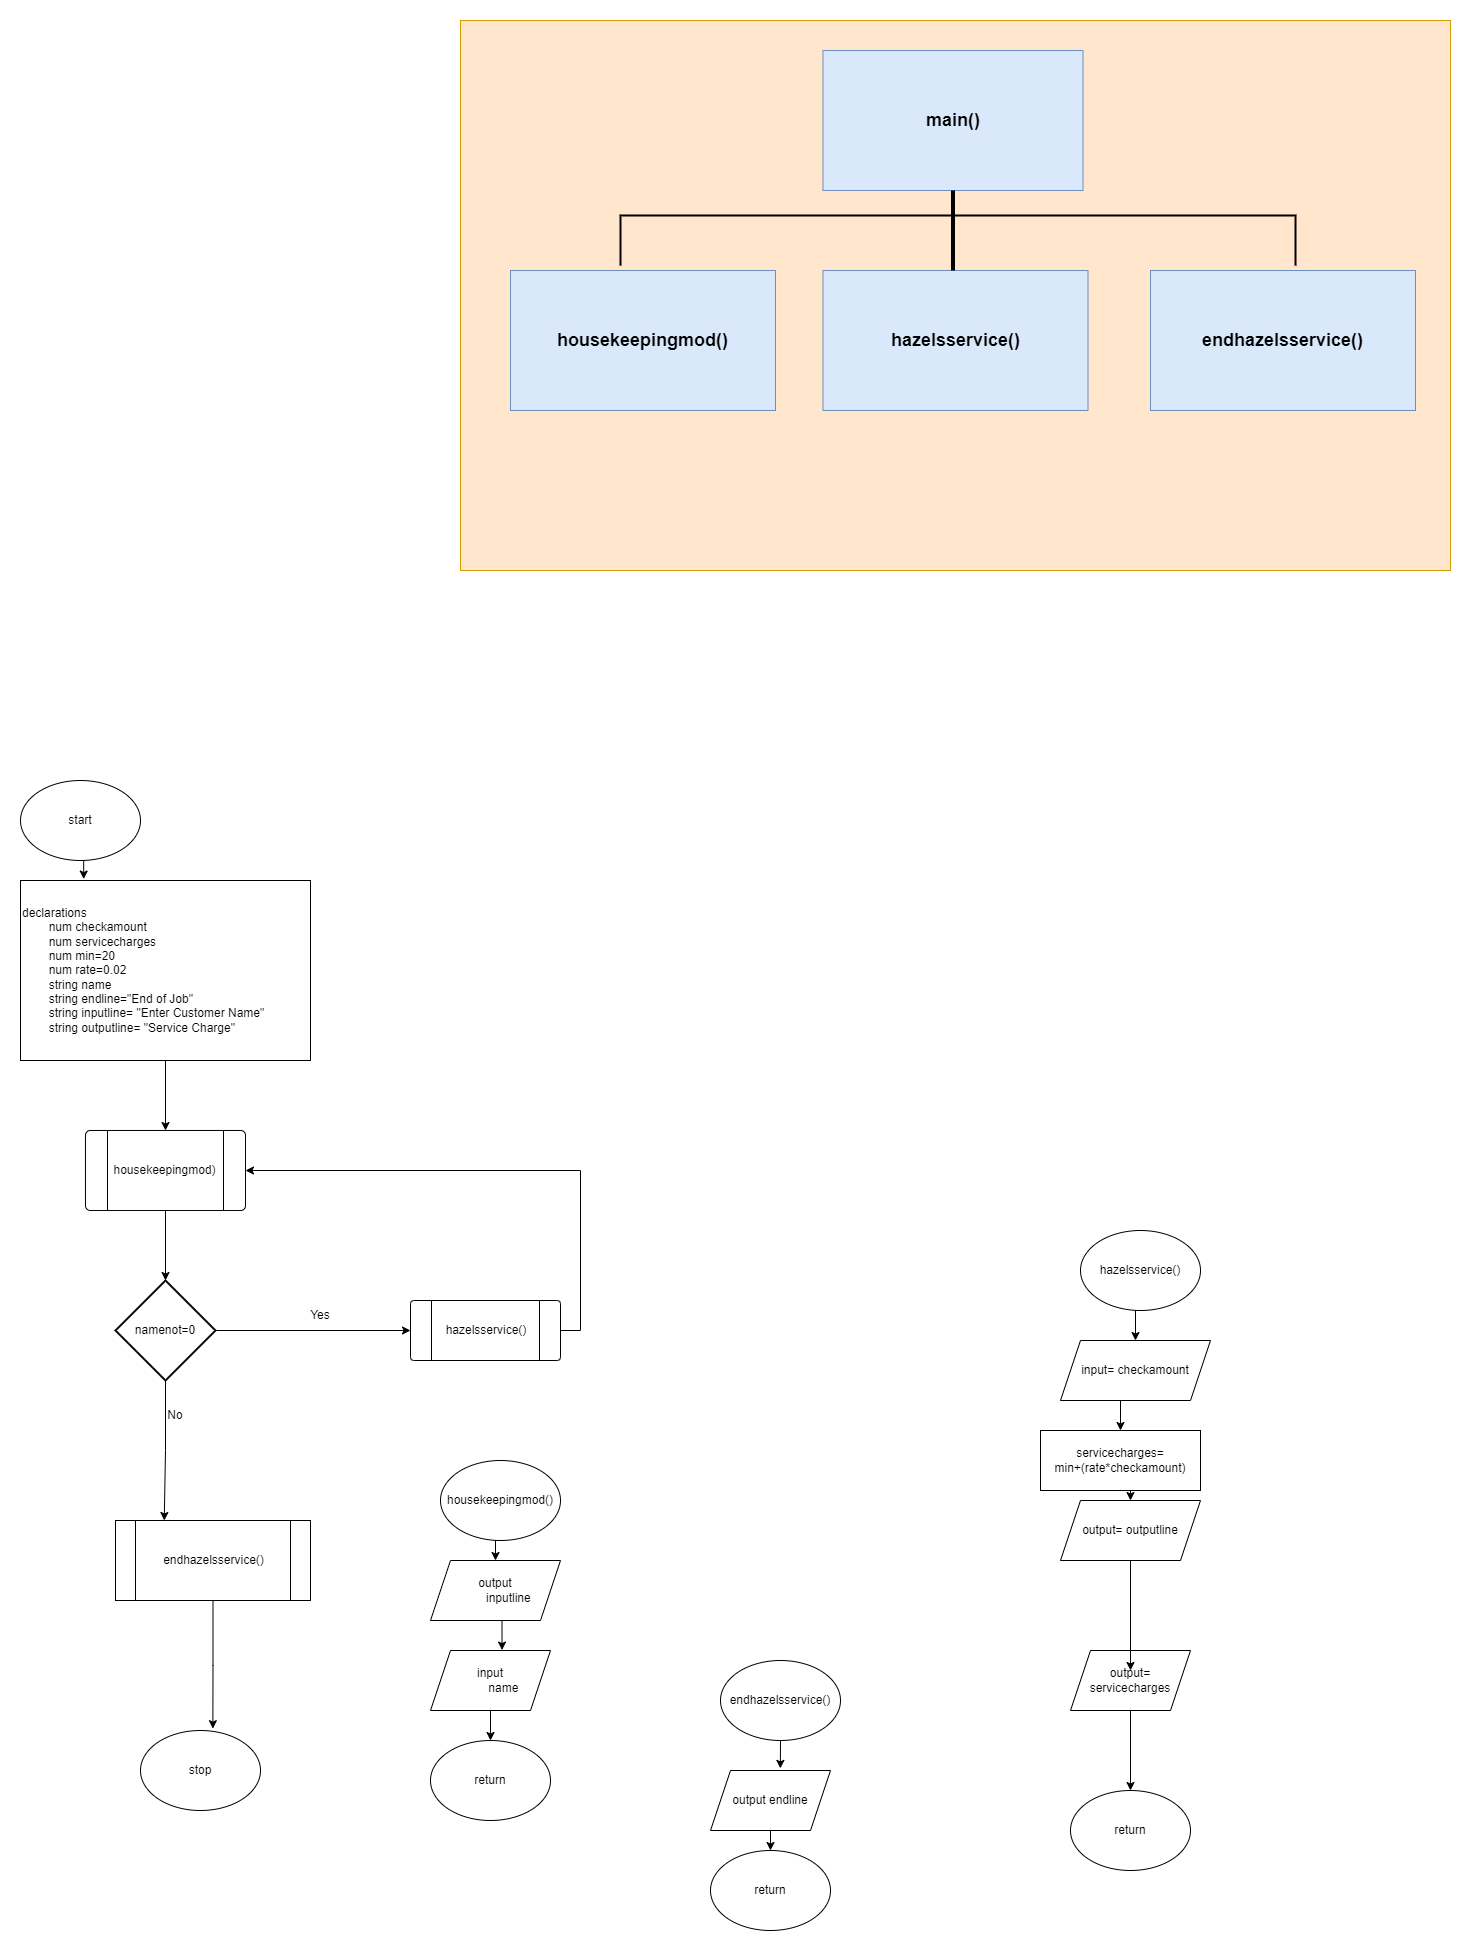

The diagram above was exported from draw.io. Its source (the exported page's mxGraphModel, read from the mxfile embedded in the PNG):
<mxGraphModel dx="2035" dy="2295" grid="1" gridSize="10" guides="1" tooltips="1" connect="1" arrows="0" fold="1" page="1" pageScale="1" pageWidth="850" pageHeight="1100" math="0" shadow="0">
  <root>
    <mxCell id="0" />
    <mxCell id="1" parent="0" />
    <UserObject label="start" id="q7HFyJ5nwfUw5mOZbttD-1">
      <mxCell style="ellipse;whiteSpace=wrap;html=1;" vertex="1" parent="1">
        <mxGeometry x="240" y="-320" width="120" height="80" as="geometry" />
      </mxCell>
    </UserObject>
    <mxCell id="q7HFyJ5nwfUw5mOZbttD-14" value="" style="edgeStyle=orthogonalEdgeStyle;rounded=0;orthogonalLoop=1;jettySize=auto;html=1;" edge="1" parent="1" source="q7HFyJ5nwfUw5mOZbttD-2" target="q7HFyJ5nwfUw5mOZbttD-13">
      <mxGeometry relative="1" as="geometry" />
    </mxCell>
    <mxCell id="q7HFyJ5nwfUw5mOZbttD-2" value="declarations&lt;div&gt;&lt;span style=&quot;white-space: pre;&quot;&gt;&#09;&lt;/span&gt;num checkamount&lt;br&gt;&lt;/div&gt;&lt;div&gt;&lt;span style=&quot;white-space: pre;&quot;&gt;&#09;&lt;/span&gt;num servicecharges&lt;br&gt;&lt;/div&gt;&lt;div&gt;&lt;span style=&quot;white-space: pre;&quot;&gt;&#09;&lt;/span&gt;num min=20&lt;br&gt;&lt;/div&gt;&lt;div&gt;&lt;span style=&quot;white-space: pre;&quot;&gt;&#09;&lt;/span&gt;num rate=0.02&lt;br&gt;&lt;/div&gt;&lt;div&gt;&lt;span style=&quot;white-space: pre;&quot;&gt;&#09;&lt;/span&gt;string name&lt;br&gt;&lt;/div&gt;&lt;div&gt;&lt;span style=&quot;white-space: pre;&quot;&gt;&#09;&lt;/span&gt;string endline=&quot;End of Job&quot;&lt;br&gt;&lt;/div&gt;&lt;div&gt;&lt;span style=&quot;white-space: pre;&quot;&gt;&#09;&lt;/span&gt;string inputline= &quot;Enter Customer Name&quot;&lt;br&gt;&lt;span style=&quot;white-space: pre;&quot;&gt;&#09;&lt;/span&gt;string outputline= &quot;Service Charge&quot;&lt;br&gt;&lt;/div&gt;" style="rounded=0;whiteSpace=wrap;html=1;align=left;" vertex="1" parent="1">
      <mxGeometry x="240" y="-220" width="290" height="180" as="geometry" />
    </mxCell>
    <mxCell id="q7HFyJ5nwfUw5mOZbttD-13" value="housekeepingmod)" style="verticalLabelPosition=middle;verticalAlign=middle;html=1;shape=process;whiteSpace=wrap;rounded=1;size=0.14;arcSize=6;labelPosition=center;align=center;" vertex="1" parent="1">
      <mxGeometry x="305" y="30" width="160" height="80" as="geometry" />
    </mxCell>
    <mxCell id="q7HFyJ5nwfUw5mOZbttD-25" style="edgeStyle=orthogonalEdgeStyle;rounded=0;orthogonalLoop=1;jettySize=auto;html=1;exitX=1;exitY=0.5;exitDx=0;exitDy=0;exitPerimeter=0;entryX=0;entryY=0.5;entryDx=0;entryDy=0;" edge="1" parent="1" source="q7HFyJ5nwfUw5mOZbttD-17" target="q7HFyJ5nwfUw5mOZbttD-19">
      <mxGeometry relative="1" as="geometry" />
    </mxCell>
    <mxCell id="q7HFyJ5nwfUw5mOZbttD-60" style="edgeStyle=orthogonalEdgeStyle;rounded=0;orthogonalLoop=1;jettySize=auto;html=1;exitX=0.5;exitY=1;exitDx=0;exitDy=0;exitPerimeter=0;entryX=0.25;entryY=0;entryDx=0;entryDy=0;" edge="1" parent="1" source="q7HFyJ5nwfUw5mOZbttD-17" target="q7HFyJ5nwfUw5mOZbttD-27">
      <mxGeometry relative="1" as="geometry" />
    </mxCell>
    <mxCell id="q7HFyJ5nwfUw5mOZbttD-17" value="namenot=0" style="strokeWidth=2;html=1;shape=mxgraph.flowchart.decision;whiteSpace=wrap;" vertex="1" parent="1">
      <mxGeometry x="335" y="180" width="100" height="100" as="geometry" />
    </mxCell>
    <mxCell id="q7HFyJ5nwfUw5mOZbttD-18" style="edgeStyle=orthogonalEdgeStyle;rounded=0;orthogonalLoop=1;jettySize=auto;html=1;entryX=0.5;entryY=0;entryDx=0;entryDy=0;entryPerimeter=0;" edge="1" parent="1" source="q7HFyJ5nwfUw5mOZbttD-13" target="q7HFyJ5nwfUw5mOZbttD-17">
      <mxGeometry relative="1" as="geometry" />
    </mxCell>
    <mxCell id="q7HFyJ5nwfUw5mOZbttD-21" style="edgeStyle=orthogonalEdgeStyle;rounded=0;orthogonalLoop=1;jettySize=auto;html=1;exitX=1;exitY=0.5;exitDx=0;exitDy=0;entryX=1;entryY=0.5;entryDx=0;entryDy=0;" edge="1" parent="1" source="q7HFyJ5nwfUw5mOZbttD-19" target="q7HFyJ5nwfUw5mOZbttD-13">
      <mxGeometry relative="1" as="geometry">
        <mxPoint x="500" y="110" as="targetPoint" />
      </mxGeometry>
    </mxCell>
    <mxCell id="q7HFyJ5nwfUw5mOZbttD-19" value="hazelsservice()" style="verticalLabelPosition=middle;verticalAlign=middle;html=1;shape=process;whiteSpace=wrap;rounded=1;size=0.14;arcSize=6;labelPosition=center;align=center;" vertex="1" parent="1">
      <mxGeometry x="630" y="200" width="150" height="60" as="geometry" />
    </mxCell>
    <mxCell id="q7HFyJ5nwfUw5mOZbttD-26" value="Yes" style="text;html=1;align=center;verticalAlign=middle;whiteSpace=wrap;rounded=0;" vertex="1" parent="1">
      <mxGeometry x="510" y="200" width="60" height="30" as="geometry" />
    </mxCell>
    <mxCell id="q7HFyJ5nwfUw5mOZbttD-27" value="endhazelsservice()" style="shape=process;whiteSpace=wrap;html=1;backgroundOutline=1;" vertex="1" parent="1">
      <mxGeometry x="335" y="420" width="195" height="80" as="geometry" />
    </mxCell>
    <mxCell id="q7HFyJ5nwfUw5mOZbttD-29" value="No" style="text;html=1;align=center;verticalAlign=middle;whiteSpace=wrap;rounded=0;" vertex="1" parent="1">
      <mxGeometry x="365" y="300" width="60" height="30" as="geometry" />
    </mxCell>
    <mxCell id="q7HFyJ5nwfUw5mOZbttD-30" value="stop" style="ellipse;whiteSpace=wrap;html=1;" vertex="1" parent="1">
      <mxGeometry x="360" y="630" width="120" height="80" as="geometry" />
    </mxCell>
    <mxCell id="q7HFyJ5nwfUw5mOZbttD-33" style="edgeStyle=orthogonalEdgeStyle;rounded=0;orthogonalLoop=1;jettySize=auto;html=1;exitX=0.5;exitY=1;exitDx=0;exitDy=0;entryX=0.218;entryY=-0.008;entryDx=0;entryDy=0;entryPerimeter=0;" edge="1" parent="1" source="q7HFyJ5nwfUw5mOZbttD-1" target="q7HFyJ5nwfUw5mOZbttD-2">
      <mxGeometry relative="1" as="geometry" />
    </mxCell>
    <mxCell id="q7HFyJ5nwfUw5mOZbttD-38" style="edgeStyle=orthogonalEdgeStyle;rounded=0;orthogonalLoop=1;jettySize=auto;html=1;exitX=0.5;exitY=1;exitDx=0;exitDy=0;entryX=0.5;entryY=0;entryDx=0;entryDy=0;" edge="1" parent="1" source="q7HFyJ5nwfUw5mOZbttD-34" target="q7HFyJ5nwfUw5mOZbttD-35">
      <mxGeometry relative="1" as="geometry" />
    </mxCell>
    <mxCell id="q7HFyJ5nwfUw5mOZbttD-34" value="housekeepingmod()" style="ellipse;whiteSpace=wrap;html=1;" vertex="1" parent="1">
      <mxGeometry x="660" y="360" width="120" height="80" as="geometry" />
    </mxCell>
    <mxCell id="q7HFyJ5nwfUw5mOZbttD-35" value="output&lt;div&gt;&lt;span style=&quot;white-space: pre;&quot;&gt;&#09;&lt;/span&gt;inputline&lt;/div&gt;" style="shape=parallelogram;perimeter=parallelogramPerimeter;whiteSpace=wrap;html=1;fixedSize=1;align=center;labelPosition=center;verticalLabelPosition=middle;verticalAlign=middle;" vertex="1" parent="1">
      <mxGeometry x="650" y="460" width="130" height="60" as="geometry" />
    </mxCell>
    <mxCell id="q7HFyJ5nwfUw5mOZbttD-40" style="edgeStyle=orthogonalEdgeStyle;rounded=0;orthogonalLoop=1;jettySize=auto;html=1;exitX=0.5;exitY=1;exitDx=0;exitDy=0;entryX=0.5;entryY=0;entryDx=0;entryDy=0;" edge="1" parent="1" source="q7HFyJ5nwfUw5mOZbttD-36" target="q7HFyJ5nwfUw5mOZbttD-37">
      <mxGeometry relative="1" as="geometry" />
    </mxCell>
    <mxCell id="q7HFyJ5nwfUw5mOZbttD-36" value="input&lt;div&gt;&lt;span style=&quot;white-space: pre;&quot;&gt;&#09;&lt;/span&gt;name&lt;br&gt;&lt;/div&gt;" style="shape=parallelogram;perimeter=parallelogramPerimeter;whiteSpace=wrap;html=1;fixedSize=1;" vertex="1" parent="1">
      <mxGeometry x="650" y="550" width="120" height="60" as="geometry" />
    </mxCell>
    <mxCell id="q7HFyJ5nwfUw5mOZbttD-37" value="return" style="ellipse;whiteSpace=wrap;html=1;" vertex="1" parent="1">
      <mxGeometry x="650" y="640" width="120" height="80" as="geometry" />
    </mxCell>
    <mxCell id="q7HFyJ5nwfUw5mOZbttD-39" style="edgeStyle=orthogonalEdgeStyle;rounded=0;orthogonalLoop=1;jettySize=auto;html=1;exitX=0.5;exitY=1;exitDx=0;exitDy=0;entryX=0.596;entryY=-0.007;entryDx=0;entryDy=0;entryPerimeter=0;" edge="1" parent="1" source="q7HFyJ5nwfUw5mOZbttD-35" target="q7HFyJ5nwfUw5mOZbttD-36">
      <mxGeometry relative="1" as="geometry" />
    </mxCell>
    <mxCell id="q7HFyJ5nwfUw5mOZbttD-41" value="endhazelsservice()" style="ellipse;whiteSpace=wrap;html=1;" vertex="1" parent="1">
      <mxGeometry x="940" y="560" width="120" height="80" as="geometry" />
    </mxCell>
    <mxCell id="q7HFyJ5nwfUw5mOZbttD-42" value="return" style="ellipse;whiteSpace=wrap;html=1;" vertex="1" parent="1">
      <mxGeometry x="930" y="750" width="120" height="80" as="geometry" />
    </mxCell>
    <mxCell id="q7HFyJ5nwfUw5mOZbttD-45" style="edgeStyle=orthogonalEdgeStyle;rounded=0;orthogonalLoop=1;jettySize=auto;html=1;exitX=0.5;exitY=1;exitDx=0;exitDy=0;entryX=0.5;entryY=0;entryDx=0;entryDy=0;" edge="1" parent="1" source="q7HFyJ5nwfUw5mOZbttD-43" target="q7HFyJ5nwfUw5mOZbttD-42">
      <mxGeometry relative="1" as="geometry" />
    </mxCell>
    <mxCell id="q7HFyJ5nwfUw5mOZbttD-43" value="output endline" style="shape=parallelogram;perimeter=parallelogramPerimeter;whiteSpace=wrap;html=1;fixedSize=1;" vertex="1" parent="1">
      <mxGeometry x="930" y="670" width="120" height="60" as="geometry" />
    </mxCell>
    <mxCell id="q7HFyJ5nwfUw5mOZbttD-44" style="edgeStyle=orthogonalEdgeStyle;rounded=0;orthogonalLoop=1;jettySize=auto;html=1;exitX=0.5;exitY=1;exitDx=0;exitDy=0;entryX=0.582;entryY=-0.035;entryDx=0;entryDy=0;entryPerimeter=0;" edge="1" parent="1" source="q7HFyJ5nwfUw5mOZbttD-41" target="q7HFyJ5nwfUw5mOZbttD-43">
      <mxGeometry relative="1" as="geometry" />
    </mxCell>
    <mxCell id="q7HFyJ5nwfUw5mOZbttD-53" style="edgeStyle=orthogonalEdgeStyle;rounded=0;orthogonalLoop=1;jettySize=auto;html=1;exitX=0.5;exitY=1;exitDx=0;exitDy=0;entryX=0.5;entryY=0;entryDx=0;entryDy=0;" edge="1" parent="1" source="q7HFyJ5nwfUw5mOZbttD-46" target="q7HFyJ5nwfUw5mOZbttD-48">
      <mxGeometry relative="1" as="geometry" />
    </mxCell>
    <mxCell id="q7HFyJ5nwfUw5mOZbttD-46" value="hazelsservice()" style="ellipse;whiteSpace=wrap;html=1;" vertex="1" parent="1">
      <mxGeometry x="1300" y="130" width="120" height="80" as="geometry" />
    </mxCell>
    <mxCell id="q7HFyJ5nwfUw5mOZbttD-47" value="return" style="ellipse;whiteSpace=wrap;html=1;" vertex="1" parent="1">
      <mxGeometry x="1290" y="690" width="120" height="80" as="geometry" />
    </mxCell>
    <mxCell id="q7HFyJ5nwfUw5mOZbttD-54" style="edgeStyle=orthogonalEdgeStyle;rounded=0;orthogonalLoop=1;jettySize=auto;html=1;exitX=0.5;exitY=1;exitDx=0;exitDy=0;entryX=0.5;entryY=0;entryDx=0;entryDy=0;" edge="1" parent="1" source="q7HFyJ5nwfUw5mOZbttD-48" target="q7HFyJ5nwfUw5mOZbttD-51">
      <mxGeometry relative="1" as="geometry" />
    </mxCell>
    <mxCell id="q7HFyJ5nwfUw5mOZbttD-48" value="input= checkamount" style="shape=parallelogram;perimeter=parallelogramPerimeter;whiteSpace=wrap;html=1;fixedSize=1;" vertex="1" parent="1">
      <mxGeometry x="1280" y="240" width="150" height="60" as="geometry" />
    </mxCell>
    <mxCell id="q7HFyJ5nwfUw5mOZbttD-49" value="output= outputline" style="shape=parallelogram;perimeter=parallelogramPerimeter;whiteSpace=wrap;html=1;fixedSize=1;" vertex="1" parent="1">
      <mxGeometry x="1280" y="400" width="140" height="60" as="geometry" />
    </mxCell>
    <mxCell id="q7HFyJ5nwfUw5mOZbttD-58" style="edgeStyle=orthogonalEdgeStyle;rounded=0;orthogonalLoop=1;jettySize=auto;html=1;exitX=0.5;exitY=1;exitDx=0;exitDy=0;entryX=0.5;entryY=0;entryDx=0;entryDy=0;" edge="1" parent="1" source="q7HFyJ5nwfUw5mOZbttD-50" target="q7HFyJ5nwfUw5mOZbttD-47">
      <mxGeometry relative="1" as="geometry" />
    </mxCell>
    <mxCell id="q7HFyJ5nwfUw5mOZbttD-50" value="output= servicecharges" style="shape=parallelogram;perimeter=parallelogramPerimeter;whiteSpace=wrap;html=1;fixedSize=1;" vertex="1" parent="1">
      <mxGeometry x="1290" y="550" width="120" height="60" as="geometry" />
    </mxCell>
    <mxCell id="q7HFyJ5nwfUw5mOZbttD-55" style="edgeStyle=orthogonalEdgeStyle;rounded=0;orthogonalLoop=1;jettySize=auto;html=1;exitX=0.5;exitY=1;exitDx=0;exitDy=0;entryX=0.5;entryY=0;entryDx=0;entryDy=0;" edge="1" parent="1" source="q7HFyJ5nwfUw5mOZbttD-51" target="q7HFyJ5nwfUw5mOZbttD-49">
      <mxGeometry relative="1" as="geometry" />
    </mxCell>
    <mxCell id="q7HFyJ5nwfUw5mOZbttD-51" value="servicecharges=&lt;br&gt;min+(rate*checkamount)" style="rounded=0;whiteSpace=wrap;html=1;" vertex="1" parent="1">
      <mxGeometry x="1260" y="330" width="160" height="60" as="geometry" />
    </mxCell>
    <mxCell id="q7HFyJ5nwfUw5mOZbttD-56" style="edgeStyle=orthogonalEdgeStyle;rounded=0;orthogonalLoop=1;jettySize=auto;html=1;exitX=0.5;exitY=1;exitDx=0;exitDy=0;entryX=0.5;entryY=0.333;entryDx=0;entryDy=0;entryPerimeter=0;" edge="1" parent="1" source="q7HFyJ5nwfUw5mOZbttD-49" target="q7HFyJ5nwfUw5mOZbttD-50">
      <mxGeometry relative="1" as="geometry" />
    </mxCell>
    <mxCell id="q7HFyJ5nwfUw5mOZbttD-59" style="edgeStyle=orthogonalEdgeStyle;rounded=0;orthogonalLoop=1;jettySize=auto;html=1;exitX=0.5;exitY=1;exitDx=0;exitDy=0;entryX=0.603;entryY=-0.023;entryDx=0;entryDy=0;entryPerimeter=0;" edge="1" parent="1" source="q7HFyJ5nwfUw5mOZbttD-27" target="q7HFyJ5nwfUw5mOZbttD-30">
      <mxGeometry relative="1" as="geometry" />
    </mxCell>
    <mxCell id="q7HFyJ5nwfUw5mOZbttD-61" value="" style="rounded=0;whiteSpace=wrap;html=1;fillColor=#ffe6cc;strokeColor=#d79b00;" vertex="1" parent="1">
      <mxGeometry x="680" y="-1080" width="990" height="550" as="geometry" />
    </mxCell>
    <mxCell id="q7HFyJ5nwfUw5mOZbttD-62" value="&lt;b&gt;&lt;font style=&quot;font-size: 18px;&quot;&gt;main()&lt;/font&gt;&lt;/b&gt;" style="rounded=0;whiteSpace=wrap;html=1;fillColor=#dae8fc;strokeColor=#6c8ebf;" vertex="1" parent="1">
      <mxGeometry x="1042.5" y="-1050" width="260" height="140" as="geometry" />
    </mxCell>
    <mxCell id="q7HFyJ5nwfUw5mOZbttD-64" value="&lt;b&gt;&lt;font style=&quot;font-size: 18px;&quot;&gt;housekeepingmod()&lt;/font&gt;&lt;/b&gt;" style="rounded=0;whiteSpace=wrap;html=1;fillColor=#dae8fc;strokeColor=#6c8ebf;" vertex="1" parent="1">
      <mxGeometry x="730" y="-830" width="265" height="140" as="geometry" />
    </mxCell>
    <mxCell id="q7HFyJ5nwfUw5mOZbttD-66" value="&lt;b&gt;&lt;font style=&quot;font-size: 18px;&quot;&gt;endhazelsservice()&lt;/font&gt;&lt;/b&gt;" style="rounded=0;whiteSpace=wrap;html=1;fillColor=#dae8fc;strokeColor=#6c8ebf;" vertex="1" parent="1">
      <mxGeometry x="1370" y="-830" width="265" height="140" as="geometry" />
    </mxCell>
    <mxCell id="q7HFyJ5nwfUw5mOZbttD-67" value="&lt;b&gt;&lt;font style=&quot;font-size: 18px;&quot;&gt;hazelsservice()&lt;/font&gt;&lt;/b&gt;" style="rounded=0;whiteSpace=wrap;html=1;fillColor=#dae8fc;strokeColor=#6c8ebf;" vertex="1" parent="1">
      <mxGeometry x="1042.5" y="-830" width="265" height="140" as="geometry" />
    </mxCell>
    <mxCell id="q7HFyJ5nwfUw5mOZbttD-72" value="" style="strokeWidth=2;html=1;shape=mxgraph.flowchart.annotation_1;align=left;pointerEvents=1;rotation=90;" vertex="1" parent="1">
      <mxGeometry x="1152.5" y="-1197.5" width="50" height="675" as="geometry" />
    </mxCell>
    <mxCell id="q7HFyJ5nwfUw5mOZbttD-73" value="" style="line;strokeWidth=4;direction=south;html=1;perimeter=backbonePerimeter;points=[];outlineConnect=0;" vertex="1" parent="1">
      <mxGeometry x="1167.5" y="-910" width="10" height="80" as="geometry" />
    </mxCell>
  </root>
</mxGraphModel>